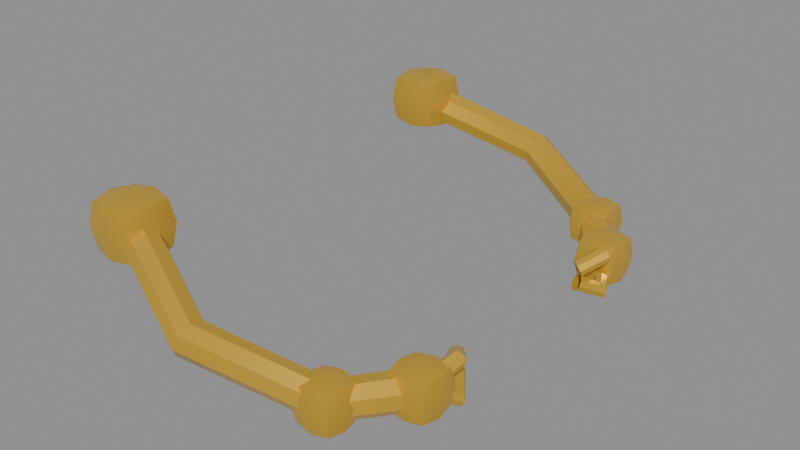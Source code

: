 # Source: harvester-arms.blend  (saved by Blender 5.0.118; exported with 4.5.12 LTS)
import bpy
from mathutils import Matrix  # noqa: F401  (used for matrix-valued properties, if any)

bpy.ops.wm.read_factory_settings(use_empty=True)
scene = bpy.context.scene
scene.name = 'Scene'

# ---- materials (node trees are filled in below, after node groups)
mat_pal_gold = bpy.data.materials.new('pal_gold')

# ---- node groups
ng_smooth_by_angle = bpy.data.node_groups.new('Smooth by Angle', 'GeometryNodeTree')
_s = ng_smooth_by_angle.interface.new_socket(name='Mesh', in_out='OUTPUT', socket_type='NodeSocketGeometry')
_s = ng_smooth_by_angle.interface.new_socket(name='Mesh', in_out='INPUT', socket_type='NodeSocketGeometry')
_s = ng_smooth_by_angle.interface.new_socket(name='Angle', in_out='INPUT', socket_type='NodeSocketFloat')
_s.subtype = 'ANGLE'
_s.default_value = 0.5236
_s.min_value = 0.0
_s.max_value = 3.142
_s.description = 'Maximum face angle for smooth edges'
_s = ng_smooth_by_angle.interface.new_socket(name='Ignore Sharpness', in_out='INPUT', socket_type='NodeSocketBool')
_s.force_non_field = True
ng_smooth_by_angle.is_modifier = True
_N = ng_smooth_by_angle.nodes; _L = ng_smooth_by_angle.links
n0 = _N.new('GeometryNodeSetShadeSmooth'); n0.name = 'Set Shade Smooth'; n0.location = (120, -80)
n0.domain = 'EDGE'
n1 = _N.new('GeometryNodeSetShadeSmooth'); n1.name = 'Set Shade Smooth.001'; n1.location = (300, -80)
n2 = _N.new('NodeGroupOutput'); n2.name = 'Group Output'; n2.location = (480, -80)
n3 = _N.new('GeometryNodeInputMeshEdgeAngle'); n3.name = 'Edge Angle'; n3.location = (-440, -240)
n4 = _N.new('NodeGroupInput'); n4.name = 'Group Input'; n4.location = (-80, -80)
n5 = _N.new('GeometryNodeInputEdgeSmooth'); n5.name = 'Is Edge Smooth'; n5.location = (-260, -120)
n6 = _N.new('GeometryNodeInputShadeSmooth'); n6.name = 'Is Shade Smooth'; n6.location = (-440, -397)
n7 = _N.new('FunctionNodeCompare'); n7.name = 'Compare'; n7.location = (-260, -260)
n7.operation = 'LESS_EQUAL'
n7.inputs[6].default_value = (0.0, 0.0, 0.0, 0.0)
n7.inputs[7].default_value = (0.0, 0.0, 0.0, 0.0)
n8 = _N.new('FunctionNodeBooleanMath'); n8.name = 'Boolean Math.001'; n8.location = (-80, -260)
n9 = _N.new('NodeGroupInput'); n9.name = 'Group Input.001'; n9.location = (-440, -329)
n10 = _N.new('NodeGroupInput'); n10.name = 'Group Input.002'; n10.location = (-259, -189)
n11 = _N.new('FunctionNodeBooleanMath'); n11.name = 'Boolean Math'; n11.location = (-80, -149)
n11.operation = 'OR'
n12 = _N.new('FunctionNodeBooleanMath'); n12.name = 'Boolean Math.002'; n12.location = (-260, -380)
n12.operation = 'OR'
n13 = _N.new('NodeGroupInput'); n13.name = 'Group Input.003'; n13.location = (-440, -460)
_L.new(n3.outputs[0], n7.inputs[0])
_L.new(n1.outputs[0], n2.inputs[0])
_L.new(n9.outputs[1], n7.inputs[1])
_L.new(n7.outputs[0], n8.inputs[0])
_L.new(n4.outputs[0], n0.inputs[0])
_L.new(n0.outputs[0], n1.inputs[0])
_L.new(n8.outputs[0], n0.inputs[2])
_L.new(n10.outputs[2], n11.inputs[1])
_L.new(n5.outputs[0], n11.inputs[0])
_L.new(n11.outputs[0], n0.inputs[1])
_L.new(n13.outputs[2], n12.inputs[1])
_L.new(n6.outputs[0], n12.inputs[0])
_L.new(n12.outputs[0], n8.inputs[1])
n2.is_active_output = True

# ---- material node trees
mat_pal_gold.use_nodes = True; mat_pal_gold.node_tree.nodes.clear()
_N = mat_pal_gold.node_tree.nodes; _L = mat_pal_gold.node_tree.links
n0 = _N.new('ShaderNodeBsdfPrincipled'); n0.name = 'Principled BSDF'; n0.location = (-200, 100)
n0.inputs[0].default_value = (0.807, 0.491, 0.05127, 1.0)
n0.inputs[1].default_value = 0.55
n0.inputs[2].default_value = 0.28
n1 = _N.new('ShaderNodeOutputMaterial'); n1.name = 'Material Output'; n1.location = (200, 100)
_L.new(n0.outputs[0], n1.inputs[0])
n1.is_active_output = True

# ---- meshes
me_harvester_arms = bpy.data.meshes.new('harvester-arms')
me_harvester_arms.from_pydata([(0.05931, 0.2879, -0.144), (0.06744, 0.2728, -0.1374), (0.07122, 0.2561, -0.144), (0.06843, 0.2475, -0.16), (0.06069, 0.2521, -0.176), (0.05256, 0.2672, -0.1826), (0.04878, 0.2839, -0.176), (0.05157, 0.2925, -0.16), (0.2255, 0.3489, -0.2063), (0.2283, 0.3329, -0.1977), (0.2262, 0.3152, -0.2021), (0.2205, 0.3062, -0.2171), (0.2145, 0.3111, -0.2337), (0.2117, 0.3271, -0.2423), (0.2138, 0.3448, -0.2379), (0.2195, 0.3538, -0.2229), (0.3747, 0.2855, -0.259), (0.3674, 0.2733, -0.2474), (0.3558, 0.2591, -0.249), (0.3466, 0.2514, -0.263), (0.3453, 0.2545, -0.281), (0.3526, 0.2667, -0.2926), (0.3642, 0.2809, -0.291), (0.3734, 0.2886, -0.277), (0.4372, 0.2029, -0.2593), (0.4261, 0.1946, -0.2472), (0.4114, 0.1836, -0.2485), (0.4018, 0.1763, -0.2624), (0.4028, 0.1771, -0.2807), (0.4139, 0.1854, -0.2928), (0.4286, 0.1964, -0.2915), (0.4382, 0.2037, -0.2776), (0.02926, 0.2393, -0.1907), (0.02926, 0.2393, -0.1293), (0.02926, 0.3007, -0.1907), (0.02926, 0.3007, -0.1293), (0.09074, 0.2393, -0.1907), (0.09074, 0.2393, -0.1293), (0.09074, 0.3007, -0.1907), (0.09074, 0.3007, -0.1293), (0.02489, 0.27, -0.1951), (0.02489, 0.2349, -0.16), (0.02489, 0.27, -0.1249), (0.02489, 0.3051, -0.16), (0.06, 0.3051, -0.1951), (0.06, 0.3051, -0.1249), (0.09511, 0.3051, -0.16), (0.09511, 0.27, -0.1951), (0.09511, 0.27, -0.1249), (0.09511, 0.2349, -0.16), (0.06, 0.2349, -0.1951), (0.06, 0.2349, -0.1249), (0.06, 0.27, -0.115), (0.06, 0.27, -0.205), (0.06, 0.225, -0.16), (0.105, 0.27, -0.16), (0.06, 0.315, -0.16), (0.015, 0.27, -0.16), (0.3368, 0.2468, -0.2932), (0.3368, 0.2468, -0.2468), (0.3368, 0.2932, -0.2932), (0.3368, 0.2932, -0.2468), (0.3832, 0.2468, -0.2932), (0.3832, 0.2468, -0.2468), (0.3832, 0.2932, -0.2932), (0.3832, 0.2932, -0.2468), (0.3335, 0.27, -0.2965), (0.3335, 0.2435, -0.27), (0.3335, 0.27, -0.2435), (0.3335, 0.2965, -0.27), (0.36, 0.2965, -0.2965), (0.36, 0.2965, -0.2435), (0.3865, 0.2965, -0.27), (0.3865, 0.27, -0.2965), (0.3865, 0.27, -0.2435), (0.3865, 0.2435, -0.27), (0.36, 0.2435, -0.2965), (0.36, 0.2435, -0.2435), (0.36, 0.27, -0.236), (0.36, 0.27, -0.304), (0.36, 0.236, -0.27), (0.394, 0.27, -0.27), (0.36, 0.304, -0.27), (0.326, 0.27, -0.27), (0.3961, 0.1661, -0.2939), (0.3961, 0.1661, -0.2461), (0.3961, 0.2139, -0.2939), (0.3961, 0.2139, -0.2461), (0.4439, 0.1661, -0.2939), (0.4439, 0.1661, -0.2461), (0.4439, 0.2139, -0.2939), (0.4439, 0.2139, -0.2461), (0.3927, 0.19, -0.2973), (0.3927, 0.1627, -0.27), (0.3927, 0.19, -0.2427), (0.3927, 0.2173, -0.27), (0.42, 0.2173, -0.2973), (0.42, 0.2173, -0.2427), (0.4473, 0.2173, -0.27), (0.4473, 0.19, -0.2973), (0.4473, 0.19, -0.2427), (0.4473, 0.1627, -0.27), (0.42, 0.1627, -0.2973), (0.42, 0.1627, -0.2427), (0.42, 0.19, -0.235), (0.42, 0.19, -0.305), (0.42, 0.155, -0.27), (0.455, 0.19, -0.27), (0.42, 0.225, -0.27), (0.385, 0.19, -0.27), (0.4253, 0.1969, -0.2632), (0.4176, 0.1948, -0.2604), (0.4113, 0.1899, -0.2632), (0.4102, 0.1851, -0.27), (0.4147, 0.1831, -0.2768), (0.4224, 0.1852, -0.2796), (0.4287, 0.1901, -0.2768), (0.4298, 0.1949, -0.27), (0.4464, 0.1496, -0.236), (0.4382, 0.1507, -0.2342), (0.4311, 0.1513, -0.2386), (0.4292, 0.1512, -0.2468), (0.4336, 0.1504, -0.254), (0.4418, 0.1493, -0.2558), (0.4489, 0.1487, -0.2514), (0.4508, 0.1488, -0.2432), (0.4236, 0.1177, -0.2526), (0.4166, 0.1217, -0.2501), (0.4117, 0.1277, -0.2533), (0.4116, 0.132, -0.2605), (0.4164, 0.1323, -0.2674), (0.4234, 0.1283, -0.2699), (0.4283, 0.1223, -0.2667), (0.4284, 0.118, -0.2595), (0.4287, 0.1901, -0.2632), (0.4224, 0.1852, -0.2604), (0.4147, 0.1831, -0.2632), (0.4102, 0.1851, -0.27), (0.4113, 0.1899, -0.2768), (0.4176, 0.1948, -0.2796), (0.4253, 0.1969, -0.2768), (0.4298, 0.1949, -0.27), (0.4489, 0.1487, -0.2886), (0.4418, 0.1493, -0.2842), (0.4336, 0.1504, -0.286), (0.4292, 0.1512, -0.2932), (0.4311, 0.1513, -0.3014), (0.4382, 0.1507, -0.3058), (0.4464, 0.1496, -0.304), (0.4508, 0.1488, -0.2968), (0.4283, 0.1223, -0.2733), (0.4234, 0.1283, -0.2701), (0.4164, 0.1323, -0.2726), (0.4116, 0.132, -0.2795), (0.4117, 0.1277, -0.2867), (0.4166, 0.1217, -0.2899), (0.4236, 0.1177, -0.2874), (0.4284, 0.118, -0.2805), (0.07122, -0.2561, -0.144), (0.06744, -0.2728, -0.1374), (0.05931, -0.2879, -0.144), (0.05157, -0.2925, -0.16), (0.04878, -0.2839, -0.176), (0.05256, -0.2672, -0.1826), (0.06069, -0.2521, -0.176), (0.06843, -0.2475, -0.16), (0.2262, -0.3152, -0.2021), (0.2283, -0.3329, -0.1977), (0.2255, -0.3489, -0.2063), (0.2195, -0.3538, -0.2229), (0.2138, -0.3448, -0.2379), (0.2117, -0.3271, -0.2423), (0.2145, -0.3111, -0.2337), (0.2205, -0.3062, -0.2171), (0.3558, -0.2591, -0.249), (0.3674, -0.2733, -0.2474), (0.3747, -0.2855, -0.259), (0.3734, -0.2886, -0.277), (0.3642, -0.2809, -0.291), (0.3526, -0.2667, -0.2926), (0.3453, -0.2545, -0.281), (0.3466, -0.2514, -0.263), (0.4114, -0.1836, -0.2485), (0.4261, -0.1946, -0.2472), (0.4372, -0.2029, -0.2593), (0.4382, -0.2037, -0.2776), (0.4286, -0.1964, -0.2915), (0.4139, -0.1854, -0.2928), (0.4028, -0.1771, -0.2807), (0.4018, -0.1763, -0.2624), (0.02926, -0.3007, -0.1907), (0.02926, -0.3007, -0.1293), (0.02926, -0.2393, -0.1907), (0.02926, -0.2393, -0.1293), (0.09074, -0.3007, -0.1907), (0.09074, -0.3007, -0.1293), (0.09074, -0.2393, -0.1907), (0.09074, -0.2393, -0.1293), (0.02489, -0.27, -0.1951), (0.02489, -0.3051, -0.16), (0.02489, -0.27, -0.1249), (0.02489, -0.2349, -0.16), (0.06, -0.2349, -0.1951), (0.06, -0.2349, -0.1249), (0.09511, -0.2349, -0.16), (0.09511, -0.27, -0.1951), (0.09511, -0.27, -0.1249), (0.09511, -0.3051, -0.16), (0.06, -0.3051, -0.1951), (0.06, -0.3051, -0.1249), (0.06, -0.27, -0.115), (0.06, -0.27, -0.205), (0.06, -0.315, -0.16), (0.105, -0.27, -0.16), (0.06, -0.225, -0.16), (0.015, -0.27, -0.16), (0.3368, -0.2932, -0.2932), (0.3368, -0.2932, -0.2468), (0.3368, -0.2468, -0.2932), (0.3368, -0.2468, -0.2468), (0.3832, -0.2932, -0.2932), (0.3832, -0.2932, -0.2468), (0.3832, -0.2468, -0.2932), (0.3832, -0.2468, -0.2468), (0.3335, -0.27, -0.2965), (0.3335, -0.2965, -0.27), (0.3335, -0.27, -0.2435), (0.3335, -0.2435, -0.27), (0.36, -0.2435, -0.2965), (0.36, -0.2435, -0.2435), (0.3865, -0.2435, -0.27), (0.3865, -0.27, -0.2965), (0.3865, -0.27, -0.2435), (0.3865, -0.2965, -0.27), (0.36, -0.2965, -0.2965), (0.36, -0.2965, -0.2435), (0.36, -0.27, -0.236), (0.36, -0.27, -0.304), (0.36, -0.304, -0.27), (0.394, -0.27, -0.27), (0.36, -0.236, -0.27), (0.326, -0.27, -0.27), (0.3961, -0.2139, -0.2939), (0.3961, -0.2139, -0.2461), (0.3961, -0.1661, -0.2939), (0.3961, -0.1661, -0.2461), (0.4439, -0.2139, -0.2939), (0.4439, -0.2139, -0.2461), (0.4439, -0.1661, -0.2939), (0.4439, -0.1661, -0.2461), (0.3927, -0.19, -0.2973), (0.3927, -0.2173, -0.27), (0.3927, -0.19, -0.2427), (0.3927, -0.1627, -0.27), (0.42, -0.1627, -0.2973), (0.42, -0.1627, -0.2427), (0.4473, -0.1627, -0.27), (0.4473, -0.19, -0.2973), (0.4473, -0.19, -0.2427), (0.4473, -0.2173, -0.27), (0.42, -0.2173, -0.2973), (0.42, -0.2173, -0.2427), (0.42, -0.19, -0.235), (0.42, -0.19, -0.305), (0.42, -0.225, -0.27), (0.455, -0.19, -0.27), (0.42, -0.155, -0.27), (0.385, -0.19, -0.27), (0.4113, -0.1899, -0.2632), (0.4176, -0.1948, -0.2604), (0.4253, -0.1969, -0.2632), (0.4298, -0.1949, -0.27), (0.4287, -0.1901, -0.2768), (0.4224, -0.1852, -0.2796), (0.4147, -0.1831, -0.2768), (0.4102, -0.1851, -0.27), (0.4311, -0.1513, -0.2386), (0.4382, -0.1507, -0.2342), (0.4464, -0.1496, -0.236), (0.4508, -0.1488, -0.2432), (0.4489, -0.1487, -0.2514), (0.4418, -0.1493, -0.2558), (0.4336, -0.1504, -0.254), (0.4292, -0.1512, -0.2468), (0.4117, -0.1277, -0.2533), (0.4166, -0.1217, -0.2501), (0.4236, -0.1177, -0.2526), (0.4284, -0.118, -0.2595), (0.4283, -0.1223, -0.2667), (0.4234, -0.1283, -0.2699), (0.4164, -0.1323, -0.2674), (0.4116, -0.132, -0.2605), (0.4147, -0.1831, -0.2632), (0.4224, -0.1852, -0.2604), (0.4287, -0.1901, -0.2632), (0.4298, -0.1949, -0.27), (0.4253, -0.1969, -0.2768), (0.4176, -0.1948, -0.2796), (0.4113, -0.1899, -0.2768), (0.4102, -0.1851, -0.27), (0.4336, -0.1504, -0.286), (0.4418, -0.1493, -0.2842), (0.4489, -0.1487, -0.2886), (0.4508, -0.1488, -0.2968), (0.4464, -0.1496, -0.304), (0.4382, -0.1507, -0.3058), (0.4311, -0.1513, -0.3014), (0.4292, -0.1512, -0.2932), (0.4164, -0.1323, -0.2726), (0.4234, -0.1283, -0.2701), (0.4283, -0.1223, -0.2733), (0.4284, -0.118, -0.2805), (0.4236, -0.1177, -0.2874), (0.4166, -0.1217, -0.2899), (0.4117, -0.1277, -0.2867), (0.4116, -0.132, -0.2795)], [], [(0, 8, 15, 7), (1, 9, 8, 0), (2, 10, 9, 1), (3, 11, 10, 2), (4, 12, 11, 3), (5, 13, 12, 4), (6, 14, 13, 5), (7, 15, 14, 6), (8, 16, 23, 15), (9, 17, 16, 8), (10, 18, 17, 9), (11, 19, 18, 10), (12, 20, 19, 11), (13, 21, 20, 12), (14, 22, 21, 13), (15, 23, 22, 14), (16, 24, 31, 23), (17, 25, 24, 16), (18, 26, 25, 17), (19, 27, 26, 18), (20, 28, 27, 19), (21, 29, 28, 20), (22, 30, 29, 21), (23, 31, 30, 22), (57, 42, 35, 43), (56, 45, 39, 46), (55, 48, 37, 49), (54, 51, 33, 41), (53, 47, 36, 50), (52, 42, 33, 51), (48, 52, 51, 37), (39, 45, 52, 48), (45, 35, 42, 52), (40, 53, 50, 32), (34, 44, 53, 40), (44, 38, 47, 53), (50, 54, 41, 32), (36, 49, 54, 50), (49, 37, 51, 54), (47, 55, 49, 36), (38, 46, 55, 47), (46, 39, 48, 55), (44, 56, 46, 38), (34, 43, 56, 44), (43, 35, 45, 56), (40, 57, 43, 34), (32, 41, 57, 40), (41, 33, 42, 57), (83, 68, 61, 69), (82, 71, 65, 72), (81, 74, 63, 75), (80, 77, 59, 67), (79, 73, 62, 76), (78, 68, 59, 77), (74, 78, 77, 63), (65, 71, 78, 74), (71, 61, 68, 78), (66, 79, 76, 58), (60, 70, 79, 66), (70, 64, 73, 79), (76, 80, 67, 58), (62, 75, 80, 76), (75, 63, 77, 80), (73, 81, 75, 62), (64, 72, 81, 73), (72, 65, 74, 81), (70, 82, 72, 64), (60, 69, 82, 70), (69, 61, 71, 82), (66, 83, 69, 60), (58, 67, 83, 66), (67, 59, 68, 83), (109, 94, 87, 95), (108, 97, 91, 98), (107, 100, 89, 101), (106, 103, 85, 93), (105, 99, 88, 102), (104, 94, 85, 103), (100, 104, 103, 89), (91, 97, 104, 100), (97, 87, 94, 104), (92, 105, 102, 84), (86, 96, 105, 92), (96, 90, 99, 105), (102, 106, 93, 84), (88, 101, 106, 102), (101, 89, 103, 106), (99, 107, 101, 88), (90, 98, 107, 99), (98, 91, 100, 107), (96, 108, 98, 90), (86, 95, 108, 96), (95, 87, 97, 108), (92, 109, 95, 86), (84, 93, 109, 92), (93, 85, 94, 109), (110, 118, 125, 117), (111, 119, 118, 110), (112, 120, 119, 111), (113, 121, 120, 112), (114, 122, 121, 113), (115, 123, 122, 114), (116, 124, 123, 115), (117, 125, 124, 116), (118, 126, 133, 125), (119, 127, 126, 118), (120, 128, 127, 119), (121, 129, 128, 120), (122, 130, 129, 121), (123, 131, 130, 122), (124, 132, 131, 123), (125, 133, 132, 124), (134, 142, 149, 141), (135, 143, 142, 134), (136, 144, 143, 135), (137, 145, 144, 136), (138, 146, 145, 137), (139, 147, 146, 138), (140, 148, 147, 139), (141, 149, 148, 140), (142, 150, 157, 149), (143, 151, 150, 142), (144, 152, 151, 143), (145, 153, 152, 144), (146, 154, 153, 145), (147, 155, 154, 146), (148, 156, 155, 147), (149, 157, 156, 148), (158, 166, 173, 165), (159, 167, 166, 158), (160, 168, 167, 159), (161, 169, 168, 160), (162, 170, 169, 161), (163, 171, 170, 162), (164, 172, 171, 163), (165, 173, 172, 164), (166, 174, 181, 173), (167, 175, 174, 166), (168, 176, 175, 167), (169, 177, 176, 168), (170, 178, 177, 169), (171, 179, 178, 170), (172, 180, 179, 171), (173, 181, 180, 172), (174, 182, 189, 181), (175, 183, 182, 174), (176, 184, 183, 175), (177, 185, 184, 176), (178, 186, 185, 177), (179, 187, 186, 178), (180, 188, 187, 179), (181, 189, 188, 180), (215, 200, 193, 201), (214, 203, 197, 204), (213, 206, 195, 207), (212, 209, 191, 199), (211, 205, 194, 208), (210, 200, 191, 209), (206, 210, 209, 195), (197, 203, 210, 206), (203, 193, 200, 210), (198, 211, 208, 190), (192, 202, 211, 198), (202, 196, 205, 211), (208, 212, 199, 190), (194, 207, 212, 208), (207, 195, 209, 212), (205, 213, 207, 194), (196, 204, 213, 205), (204, 197, 206, 213), (202, 214, 204, 196), (192, 201, 214, 202), (201, 193, 203, 214), (198, 215, 201, 192), (190, 199, 215, 198), (199, 191, 200, 215), (241, 226, 219, 227), (240, 229, 223, 230), (239, 232, 221, 233), (238, 235, 217, 225), (237, 231, 220, 234), (236, 226, 217, 235), (232, 236, 235, 221), (223, 229, 236, 232), (229, 219, 226, 236), (224, 237, 234, 216), (218, 228, 237, 224), (228, 222, 231, 237), (234, 238, 225, 216), (220, 233, 238, 234), (233, 221, 235, 238), (231, 239, 233, 220), (222, 230, 239, 231), (230, 223, 232, 239), (228, 240, 230, 222), (218, 227, 240, 228), (227, 219, 229, 240), (224, 241, 227, 218), (216, 225, 241, 224), (225, 217, 226, 241), (267, 252, 245, 253), (266, 255, 249, 256), (265, 258, 247, 259), (264, 261, 243, 251), (263, 257, 246, 260), (262, 252, 243, 261), (258, 262, 261, 247), (249, 255, 262, 258), (255, 245, 252, 262), (250, 263, 260, 242), (244, 254, 263, 250), (254, 248, 257, 263), (260, 264, 251, 242), (246, 259, 264, 260), (259, 247, 261, 264), (257, 265, 259, 246), (248, 256, 265, 257), (256, 249, 258, 265), (254, 266, 256, 248), (244, 253, 266, 254), (253, 245, 255, 266), (250, 267, 253, 244), (242, 251, 267, 250), (251, 243, 252, 267), (268, 276, 283, 275), (269, 277, 276, 268), (270, 278, 277, 269), (271, 279, 278, 270), (272, 280, 279, 271), (273, 281, 280, 272), (274, 282, 281, 273), (275, 283, 282, 274), (276, 284, 291, 283), (277, 285, 284, 276), (278, 286, 285, 277), (279, 287, 286, 278), (280, 288, 287, 279), (281, 289, 288, 280), (282, 290, 289, 281), (283, 291, 290, 282), (292, 300, 307, 299), (293, 301, 300, 292), (294, 302, 301, 293), (295, 303, 302, 294), (296, 304, 303, 295), (297, 305, 304, 296), (298, 306, 305, 297), (299, 307, 306, 298), (300, 308, 315, 307), (301, 309, 308, 300), (302, 310, 309, 301), (303, 311, 310, 302), (304, 312, 311, 303), (305, 313, 312, 304), (306, 314, 313, 305), (307, 315, 314, 306)])
me_harvester_arms.polygons.foreach_set('use_smooth', [True] * 256)
_uv = me_harvester_arms.uv_layers.new(name='UVMap')
_uv.uv.foreach_set('vector', [0.0, 1.0, 0.3333, 1.0, 0.3333, 0.875, 0.0, 0.875, 0.0, 0.125, 0.3333, 0.125, 0.3333, 0.0, 0.0, 0.0, 0.0, 0.25, 0.3333, 0.25, 0.3333, 0.125, 0.0, 0.125, 0.0, 0.375, 0.3333, 0.375, 0.3333, 0.25, 0.0, 0.25, 0.0, 0.5, 0.3333, 0.5, 0.3333, 0.375, 0.0, 0.375, 0.0, 0.625, 0.3333, 0.625, 0.3333, 0.5, 0.0, 0.5, 0.0, 0.75, 0.3333, 0.75, 0.3333, 0.625, 0.0, 0.625, 0.0, 0.875, 0.3333, 0.875, 0.3333, 0.75, 0.0, 0.75, 0.3333, 1.0, 0.6667, 1.0, 0.6667, 0.875, 0.3333, 0.875, 0.3333, 0.125, 0.6667, 0.125, 0.6667, 0.0, 0.3333, 0.0, 0.3333, 0.25, 0.6667, 0.25, 0.6667, 0.125, 0.3333, 0.125, 0.3333, 0.375, 0.6667, 0.375, 0.6667, 0.25, 0.3333, 0.25, 0.3333, 0.5, 0.6667, 0.5, 0.6667, 0.375, 0.3333, 0.375, 0.3333, 0.625, 0.6667, 0.625, 0.6667, 0.5, 0.3333, 0.5, 0.3333, 0.75, 0.6667, 0.75, 0.6667, 0.625, 0.3333, 0.625, 0.3333, 0.875, 0.6667, 0.875, 0.6667, 0.75, 0.3333, 0.75, 0.6667, 1.0, 1.0, 1.0, 1.0, 0.875, 0.6667, 0.875, 0.6667, 0.125, 1.0, 0.125, 1.0, 0.0, 0.6667, 0.0, 0.6667, 0.25, 1.0, 0.25, 1.0, 0.125, 0.6667, 0.125, 0.6667, 0.375, 1.0, 0.375, 1.0, 0.25, 0.6667, 0.25, 0.6667, 0.5, 1.0, 0.5, 1.0, 0.375, 0.6667, 0.375, 0.6667, 0.625, 1.0, 0.625, 1.0, 0.5, 0.6667, 0.5, 0.6667, 0.75, 1.0, 0.75, 1.0, 0.625, 0.6667, 0.625, 0.6667, 0.875, 1.0, 0.875, 1.0, 0.75, 0.6667, 0.75, 0.0, 0.0, 0.0, 0.0, 0.0, 0.0, 0.0, 0.0, 0.0, 0.0, 0.0, 0.0, 0.0, 0.0, 0.0, 0.0, 0.0, 0.0, 0.0, 0.0, 0.0, 0.0, 0.0, 0.0, 0.0, 0.0, 0.0, 0.0, 0.0, 0.0, 0.0, 0.0, 0.0, 0.0, 0.0, 0.0, 0.0, 0.0, 0.0, 0.0, 0.0, 0.0, 0.0, 0.0, 0.0, 0.0, 0.0, 0.0, 0.0, 0.0, 0.0, 0.0, 0.0, 0.0, 0.0, 0.0, 0.0, 0.0, 0.0, 0.0, 0.0, 0.0, 0.0, 0.0, 0.0, 0.0, 0.0, 0.0, 0.0, 0.0, 0.0, 0.0, 0.0, 0.0, 0.0, 0.0, 0.0, 0.0, 0.0, 0.0, 0.0, 0.0, 0.0, 0.0, 0.0, 0.0, 0.0, 0.0, 0.0, 0.0, 0.0, 0.0, 0.0, 0.0, 0.0, 0.0, 0.0, 0.0, 0.0, 0.0, 0.0, 0.0, 0.0, 0.0, 0.0, 0.0, 0.0, 0.0, 0.0, 0.0, 0.0, 0.0, 0.0, 0.0, 0.0, 0.0, 0.0, 0.0, 0.0, 0.0, 0.0, 0.0, 0.0, 0.0, 0.0, 0.0, 0.0, 0.0, 0.0, 0.0, 0.0, 0.0, 0.0, 0.0, 0.0, 0.0, 0.0, 0.0, 0.0, 0.0, 0.0, 0.0, 0.0, 0.0, 0.0, 0.0, 0.0, 0.0, 0.0, 0.0, 0.0, 0.0, 0.0, 0.0, 0.0, 0.0, 0.0, 0.0, 0.0, 0.0, 0.0, 0.0, 0.0, 0.0, 0.0, 0.0, 0.0, 0.0, 0.0, 0.0, 0.0, 0.0, 0.0, 0.0, 0.0, 0.0, 0.0, 0.0, 0.0, 0.0, 0.0, 0.0, 0.0, 0.0, 0.0, 0.0, 0.0, 0.0, 0.0, 0.0, 0.0, 0.0, 0.0, 0.0, 0.0, 0.0, 0.0, 0.0, 0.0, 0.0, 0.0, 0.0, 0.0, 0.0, 0.0, 0.0, 0.0, 0.0, 0.0, 0.0, 0.0, 0.0, 0.0, 0.0, 0.0, 0.0, 0.0, 0.0, 0.0, 0.0, 0.0, 0.0, 0.0, 0.0, 0.0, 0.0, 0.0, 0.0, 0.0, 0.0, 0.0, 0.0, 0.0, 0.0, 0.0, 0.0, 0.0, 0.0, 0.0, 0.0, 0.0, 0.0, 0.0, 0.0, 0.0, 0.0, 0.0, 0.0, 0.0, 0.0, 0.0, 0.0, 0.0, 0.0, 0.0, 0.0, 0.0, 0.0, 0.0, 0.0, 0.0, 0.0, 0.0, 0.0, 0.0, 0.0, 0.0, 0.0, 0.0, 0.0, 0.0, 0.0, 0.0, 0.0, 0.0, 0.0, 0.0, 0.0, 0.0, 0.0, 0.0, 0.0, 0.0, 0.0, 0.0, 0.0, 0.0, 0.0, 0.0, 0.0, 0.0, 0.0, 0.0, 0.0, 0.0, 0.0, 0.0, 0.0, 0.0, 0.0, 0.0, 0.0, 0.0, 0.0, 0.0, 0.0, 0.0, 0.0, 0.0, 0.0, 0.0, 0.0, 0.0, 0.0, 0.0, 0.0, 0.0, 0.0, 0.0, 0.0, 0.0, 0.0, 0.0, 0.0, 0.0, 0.0, 0.0, 0.0, 0.0, 0.0, 0.0, 0.0, 0.0, 0.0, 0.0, 0.0, 0.0, 0.0, 0.0, 0.0, 0.0, 0.0, 0.0, 0.0, 0.0, 0.0, 0.0, 0.0, 0.0, 0.0, 0.0, 0.0, 0.0, 0.0, 0.0, 0.0, 0.0, 0.0, 0.0, 0.0, 0.0, 0.0, 0.0, 0.0, 0.0, 0.0, 0.0, 0.0, 0.0, 0.0, 0.0, 0.0, 0.0, 0.0, 0.0, 0.0, 0.0, 0.0, 0.0, 0.0, 0.0, 0.0, 0.0, 0.0, 0.0, 0.0, 0.0, 0.0, 0.0, 0.0, 0.0, 0.0, 0.0, 0.0, 0.0, 0.0, 0.0, 0.0, 0.0, 0.0, 0.0, 0.0, 0.0, 0.0, 0.0, 0.0, 0.0, 0.0, 0.0, 0.0, 0.0, 0.0, 0.0, 0.0, 0.0, 0.0, 0.0, 0.0, 0.0, 0.0, 0.0, 0.0, 0.0, 0.0, 0.0, 0.0, 0.0, 0.0, 0.0, 0.0, 0.0, 0.0, 0.0, 0.0, 0.0, 0.0, 0.0, 0.0, 0.0, 0.0, 0.0, 0.0, 0.0, 0.0, 0.0, 0.0, 0.0, 0.0, 0.0, 0.0, 0.0, 0.0, 0.0, 0.0, 0.0, 0.0, 0.0, 0.0, 0.0, 0.0, 0.0, 0.0, 0.0, 0.0, 0.0, 0.0, 0.0, 0.0, 0.0, 0.0, 0.0, 0.0, 0.0, 0.0, 0.0, 0.0, 0.0, 0.0, 0.0, 0.0, 0.0, 0.0, 0.0, 0.0, 0.0, 0.0, 0.0, 0.0, 0.0, 0.0, 0.0, 0.0, 0.0, 0.0, 0.0, 0.0, 0.0, 0.0, 0.0, 0.0, 0.0, 0.0, 0.0, 0.0, 0.0, 0.0, 0.0, 0.0, 0.0, 0.0, 0.0, 0.0, 0.0, 0.0, 0.0, 0.0, 0.0, 0.0, 0.0, 0.0, 0.0, 0.0, 0.0, 0.0, 0.0, 0.0, 0.0, 0.0, 0.0, 0.0, 0.0, 0.0, 0.0, 0.0, 0.0, 0.0, 0.0, 0.0, 0.0, 0.0, 0.0, 0.0, 0.0, 0.0, 0.0, 0.0, 0.0, 0.0, 0.0, 0.0, 0.0, 0.0, 0.0, 0.0, 0.0, 0.0, 0.0, 0.0, 0.0, 0.0, 0.0, 0.0, 0.0, 0.0, 0.0, 0.0, 0.0, 0.0, 0.0, 0.0, 0.0, 0.0, 0.0, 0.0, 0.0, 0.0, 0.0, 1.0, 0.5, 1.0, 0.5, 0.875, 0.0, 0.875, 0.0, 0.125, 0.5, 0.125, 0.5, 0.0, 0.0, 0.0, 0.0, 0.25, 0.5, 0.25, 0.5, 0.125, 0.0, 0.125, 0.0, 0.375, 0.5, 0.375, 0.5, 0.25, 0.0, 0.25, 0.0, 0.5, 0.5, 0.5, 0.5, 0.375, 0.0, 0.375, 0.0, 0.625, 0.5, 0.625, 0.5, 0.5, 0.0, 0.5, 0.0, 0.75, 0.5, 0.75, 0.5, 0.625, 0.0, 0.625, 0.0, 0.875, 0.5, 0.875, 0.5, 0.75, 0.0, 0.75, 0.5, 1.0, 1.0, 1.0, 1.0, 0.875, 0.5, 0.875, 0.5, 0.125, 1.0, 0.125, 1.0, 0.0, 0.5, 0.0, 0.5, 0.25, 1.0, 0.25, 1.0, 0.125, 0.5, 0.125, 0.5, 0.375, 1.0, 0.375, 1.0, 0.25, 0.5, 0.25, 0.5, 0.5, 1.0, 0.5, 1.0, 0.375, 0.5, 0.375, 0.5, 0.625, 1.0, 0.625, 1.0, 0.5, 0.5, 0.5, 0.5, 0.75, 1.0, 0.75, 1.0, 0.625, 0.5, 0.625, 0.5, 0.875, 1.0, 0.875, 1.0, 0.75, 0.5, 0.75, 0.0, 1.0, 0.5, 1.0, 0.5, 0.875, 0.0, 0.875, 0.0, 0.125, 0.5, 0.125, 0.5, 0.0, 0.0, 0.0, 0.0, 0.25, 0.5, 0.25, 0.5, 0.125, 0.0, 0.125, 0.0, 0.375, 0.5, 0.375, 0.5, 0.25, 0.0, 0.25, 0.0, 0.5, 0.5, 0.5, 0.5, 0.375, 0.0, 0.375, 0.0, 0.625, 0.5, 0.625, 0.5, 0.5, 0.0, 0.5, 0.0, 0.75, 0.5, 0.75, 0.5, 0.625, 0.0, 0.625, 0.0, 0.875, 0.5, 0.875, 0.5, 0.75, 0.0, 0.75, 0.5, 1.0, 1.0, 1.0, 1.0, 0.875, 0.5, 0.875, 0.5, 0.125, 1.0, 0.125, 1.0, 0.0, 0.5, 0.0, 0.5, 0.25, 1.0, 0.25, 1.0, 0.125, 0.5, 0.125, 0.5, 0.375, 1.0, 0.375, 1.0, 0.25, 0.5, 0.25, 0.5, 0.5, 1.0, 0.5, 1.0, 0.375, 0.5, 0.375, 0.5, 0.625, 1.0, 0.625, 1.0, 0.5, 0.5, 0.5, 0.5, 0.75, 1.0, 0.75, 1.0, 0.625, 0.5, 0.625, 0.5, 0.875, 1.0, 0.875, 1.0, 0.75, 0.5, 0.75, 0.0, 1.0, 0.3333, 1.0, 0.3333, 0.875, 0.0, 0.875, 0.0, 0.125, 0.3333, 0.125, 0.3333, 0.0, 0.0, 0.0, 0.0, 0.25, 0.3333, 0.25, 0.3333, 0.125, 0.0, 0.125, 0.0, 0.375, 0.3333, 0.375, 0.3333, 0.25, 0.0, 0.25, 0.0, 0.5, 0.3333, 0.5, 0.3333, 0.375, 0.0, 0.375, 0.0, 0.625, 0.3333, 0.625, 0.3333, 0.5, 0.0, 0.5, 0.0, 0.75, 0.3333, 0.75, 0.3333, 0.625, 0.0, 0.625, 0.0, 0.875, 0.3333, 0.875, 0.3333, 0.75, 0.0, 0.75, 0.3333, 1.0, 0.6667, 1.0, 0.6667, 0.875, 0.3333, 0.875, 0.3333, 0.125, 0.6667, 0.125, 0.6667, 0.0, 0.3333, 0.0, 0.3333, 0.25, 0.6667, 0.25, 0.6667, 0.125, 0.3333, 0.125, 0.3333, 0.375, 0.6667, 0.375, 0.6667, 0.25, 0.3333, 0.25, 0.3333, 0.5, 0.6667, 0.5, 0.6667, 0.375, 0.3333, 0.375, 0.3333, 0.625, 0.6667, 0.625, 0.6667, 0.5, 0.3333, 0.5, 0.3333, 0.75, 0.6667, 0.75, 0.6667, 0.625, 0.3333, 0.625, 0.3333, 0.875, 0.6667, 0.875, 0.6667, 0.75, 0.3333, 0.75, 0.6667, 1.0, 1.0, 1.0, 1.0, 0.875, 0.6667, 0.875, 0.6667, 0.125, 1.0, 0.125, 1.0, 0.0, 0.6667, 0.0, 0.6667, 0.25, 1.0, 0.25, 1.0, 0.125, 0.6667, 0.125, 0.6667, 0.375, 1.0, 0.375, 1.0, 0.25, 0.6667, 0.25, 0.6667, 0.5, 1.0, 0.5, 1.0, 0.375, 0.6667, 0.375, 0.6667, 0.625, 1.0, 0.625, 1.0, 0.5, 0.6667, 0.5, 0.6667, 0.75, 1.0, 0.75, 1.0, 0.625, 0.6667, 0.625, 0.6667, 0.875, 1.0, 0.875, 1.0, 0.75, 0.6667, 0.75, 0.0, 0.0, 0.0, 0.0, 0.0, 0.0, 0.0, 0.0, 0.0, 0.0, 0.0, 0.0, 0.0, 0.0, 0.0, 0.0, 0.0, 0.0, 0.0, 0.0, 0.0, 0.0, 0.0, 0.0, 0.0, 0.0, 0.0, 0.0, 0.0, 0.0, 0.0, 0.0, 0.0, 0.0, 0.0, 0.0, 0.0, 0.0, 0.0, 0.0, 0.0, 0.0, 0.0, 0.0, 0.0, 0.0, 0.0, 0.0, 0.0, 0.0, 0.0, 0.0, 0.0, 0.0, 0.0, 0.0, 0.0, 0.0, 0.0, 0.0, 0.0, 0.0, 0.0, 0.0, 0.0, 0.0, 0.0, 0.0, 0.0, 0.0, 0.0, 0.0, 0.0, 0.0, 0.0, 0.0, 0.0, 0.0, 0.0, 0.0, 0.0, 0.0, 0.0, 0.0, 0.0, 0.0, 0.0, 0.0, 0.0, 0.0, 0.0, 0.0, 0.0, 0.0, 0.0, 0.0, 0.0, 0.0, 0.0, 0.0, 0.0, 0.0, 0.0, 0.0, 0.0, 0.0, 0.0, 0.0, 0.0, 0.0, 0.0, 0.0, 0.0, 0.0, 0.0, 0.0, 0.0, 0.0, 0.0, 0.0, 0.0, 0.0, 0.0, 0.0, 0.0, 0.0, 0.0, 0.0, 0.0, 0.0, 0.0, 0.0, 0.0, 0.0, 0.0, 0.0, 0.0, 0.0, 0.0, 0.0, 0.0, 0.0, 0.0, 0.0, 0.0, 0.0, 0.0, 0.0, 0.0, 0.0, 0.0, 0.0, 0.0, 0.0, 0.0, 0.0, 0.0, 0.0, 0.0, 0.0, 0.0, 0.0, 0.0, 0.0, 0.0, 0.0, 0.0, 0.0, 0.0, 0.0, 0.0, 0.0, 0.0, 0.0, 0.0, 0.0, 0.0, 0.0, 0.0, 0.0, 0.0, 0.0, 0.0, 0.0, 0.0, 0.0, 0.0, 0.0, 0.0, 0.0, 0.0, 0.0, 0.0, 0.0, 0.0, 0.0, 0.0, 0.0, 0.0, 0.0, 0.0, 0.0, 0.0, 0.0, 0.0, 0.0, 0.0, 0.0, 0.0, 0.0, 0.0, 0.0, 0.0, 0.0, 0.0, 0.0, 0.0, 0.0, 0.0, 0.0, 0.0, 0.0, 0.0, 0.0, 0.0, 0.0, 0.0, 0.0, 0.0, 0.0, 0.0, 0.0, 0.0, 0.0, 0.0, 0.0, 0.0, 0.0, 0.0, 0.0, 0.0, 0.0, 0.0, 0.0, 0.0, 0.0, 0.0, 0.0, 0.0, 0.0, 0.0, 0.0, 0.0, 0.0, 0.0, 0.0, 0.0, 0.0, 0.0, 0.0, 0.0, 0.0, 0.0, 0.0, 0.0, 0.0, 0.0, 0.0, 0.0, 0.0, 0.0, 0.0, 0.0, 0.0, 0.0, 0.0, 0.0, 0.0, 0.0, 0.0, 0.0, 0.0, 0.0, 0.0, 0.0, 0.0, 0.0, 0.0, 0.0, 0.0, 0.0, 0.0, 0.0, 0.0, 0.0, 0.0, 0.0, 0.0, 0.0, 0.0, 0.0, 0.0, 0.0, 0.0, 0.0, 0.0, 0.0, 0.0, 0.0, 0.0, 0.0, 0.0, 0.0, 0.0, 0.0, 0.0, 0.0, 0.0, 0.0, 0.0, 0.0, 0.0, 0.0, 0.0, 0.0, 0.0, 0.0, 0.0, 0.0, 0.0, 0.0, 0.0, 0.0, 0.0, 0.0, 0.0, 0.0, 0.0, 0.0, 0.0, 0.0, 0.0, 0.0, 0.0, 0.0, 0.0, 0.0, 0.0, 0.0, 0.0, 0.0, 0.0, 0.0, 0.0, 0.0, 0.0, 0.0, 0.0, 0.0, 0.0, 0.0, 0.0, 0.0, 0.0, 0.0, 0.0, 0.0, 0.0, 0.0, 0.0, 0.0, 0.0, 0.0, 0.0, 0.0, 0.0, 0.0, 0.0, 0.0, 0.0, 0.0, 0.0, 0.0, 0.0, 0.0, 0.0, 0.0, 0.0, 0.0, 0.0, 0.0, 0.0, 0.0, 0.0, 0.0, 0.0, 0.0, 0.0, 0.0, 0.0, 0.0, 0.0, 0.0, 0.0, 0.0, 0.0, 0.0, 0.0, 0.0, 0.0, 0.0, 0.0, 0.0, 0.0, 0.0, 0.0, 0.0, 0.0, 0.0, 0.0, 0.0, 0.0, 0.0, 0.0, 0.0, 0.0, 0.0, 0.0, 0.0, 0.0, 0.0, 0.0, 0.0, 0.0, 0.0, 0.0, 0.0, 0.0, 0.0, 0.0, 0.0, 0.0, 0.0, 0.0, 0.0, 0.0, 0.0, 0.0, 0.0, 0.0, 0.0, 0.0, 0.0, 0.0, 0.0, 0.0, 0.0, 0.0, 0.0, 0.0, 0.0, 0.0, 0.0, 0.0, 0.0, 0.0, 0.0, 0.0, 0.0, 0.0, 0.0, 0.0, 0.0, 0.0, 0.0, 0.0, 0.0, 0.0, 0.0, 0.0, 0.0, 0.0, 0.0, 0.0, 0.0, 0.0, 0.0, 0.0, 0.0, 0.0, 0.0, 0.0, 0.0, 0.0, 0.0, 0.0, 0.0, 0.0, 0.0, 0.0, 0.0, 0.0, 0.0, 0.0, 0.0, 0.0, 0.0, 0.0, 0.0, 0.0, 0.0, 0.0, 0.0, 0.0, 0.0, 0.0, 0.0, 0.0, 0.0, 0.0, 0.0, 0.0, 0.0, 0.0, 0.0, 0.0, 0.0, 0.0, 0.0, 0.0, 0.0, 0.0, 0.0, 0.0, 0.0, 0.0, 0.0, 0.0, 0.0, 0.0, 0.0, 0.0, 0.0, 0.0, 0.0, 0.0, 0.0, 0.0, 0.0, 0.0, 0.0, 0.0, 0.0, 0.0, 0.0, 0.0, 0.0, 0.0, 0.0, 0.0, 0.0, 0.0, 0.0, 0.0, 0.0, 0.0, 0.0, 0.0, 0.0, 0.0, 0.0, 0.0, 0.0, 0.0, 0.0, 0.0, 0.0, 1.0, 0.5, 1.0, 0.5, 0.875, 0.0, 0.875, 0.0, 0.125, 0.5, 0.125, 0.5, 0.0, 0.0, 0.0, 0.0, 0.25, 0.5, 0.25, 0.5, 0.125, 0.0, 0.125, 0.0, 0.375, 0.5, 0.375, 0.5, 0.25, 0.0, 0.25, 0.0, 0.5, 0.5, 0.5, 0.5, 0.375, 0.0, 0.375, 0.0, 0.625, 0.5, 0.625, 0.5, 0.5, 0.0, 0.5, 0.0, 0.75, 0.5, 0.75, 0.5, 0.625, 0.0, 0.625, 0.0, 0.875, 0.5, 0.875, 0.5, 0.75, 0.0, 0.75, 0.5, 1.0, 1.0, 1.0, 1.0, 0.875, 0.5, 0.875, 0.5, 0.125, 1.0, 0.125, 1.0, 0.0, 0.5, 0.0, 0.5, 0.25, 1.0, 0.25, 1.0, 0.125, 0.5, 0.125, 0.5, 0.375, 1.0, 0.375, 1.0, 0.25, 0.5, 0.25, 0.5, 0.5, 1.0, 0.5, 1.0, 0.375, 0.5, 0.375, 0.5, 0.625, 1.0, 0.625, 1.0, 0.5, 0.5, 0.5, 0.5, 0.75, 1.0, 0.75, 1.0, 0.625, 0.5, 0.625, 0.5, 0.875, 1.0, 0.875, 1.0, 0.75, 0.5, 0.75, 0.0, 1.0, 0.5, 1.0, 0.5, 0.875, 0.0, 0.875, 0.0, 0.125, 0.5, 0.125, 0.5, 0.0, 0.0, 0.0, 0.0, 0.25, 0.5, 0.25, 0.5, 0.125, 0.0, 0.125, 0.0, 0.375, 0.5, 0.375, 0.5, 0.25, 0.0, 0.25, 0.0, 0.5, 0.5, 0.5, 0.5, 0.375, 0.0, 0.375, 0.0, 0.625, 0.5, 0.625, 0.5, 0.5, 0.0, 0.5, 0.0, 0.75, 0.5, 0.75, 0.5, 0.625, 0.0, 0.625, 0.0, 0.875, 0.5, 0.875, 0.5, 0.75, 0.0, 0.75, 0.5, 1.0, 1.0, 1.0, 1.0, 0.875, 0.5, 0.875, 0.5, 0.125, 1.0, 0.125, 1.0, 0.0, 0.5, 0.0, 0.5, 0.25, 1.0, 0.25, 1.0, 0.125, 0.5, 0.125, 0.5, 0.375, 1.0, 0.375, 1.0, 0.25, 0.5, 0.25, 0.5, 0.5, 1.0, 0.5, 1.0, 0.375, 0.5, 0.375, 0.5, 0.625, 1.0, 0.625, 1.0, 0.5, 0.5, 0.5, 0.5, 0.75, 1.0, 0.75, 1.0, 0.625, 0.5, 0.625, 0.5, 0.875, 1.0, 0.875, 1.0, 0.75, 0.5, 0.75])
me_harvester_arms.materials.append(mat_pal_gold)
me_harvester_arms.update()

# ---- objects
ob_harvester_arms = bpy.data.objects.new('harvester-arms', me_harvester_arms)

# ---- transforms, parenting, visibility, modifiers, constraints
ob_harvester_arms.location = (0.0, 0.0, 0.0)
_m = ob_harvester_arms.modifiers.new('Smooth by Angle', 'NODES')
_m.node_group = ng_smooth_by_angle
_gi = [s.identifier for s in ng_smooth_by_angle.interface.items_tree if s.item_type == 'SOCKET' and s.in_out == 'INPUT']
_m[_gi[1]] = 0.6981  # 'Angle'
_m.use_pin_to_last = True
_m.show_group_selector = False

# ---- collection membership
scene.collection.objects.link(ob_harvester_arms)

# ---- scene / render settings (as saved in the file)
scene.frame_start = 1; scene.frame_end = 250; scene.frame_set(1)
scene.render.engine = 'BLENDER_EEVEE_NEXT'
scene.render.bake_bias = 0.0
scene.render.bake_samples = 0
scene.cycles.sampling_pattern = 'TABULATED_SOBOL'
scene.eevee.use_volume_custom_range = False
bpy.context.view_layer.update()

# ---- added for rendering (the .blend has no active camera and no usable light): camera, sun + grey world if the file has none
cam_auto = bpy.data.cameras.new('AutoCamera')
cam_auto.lens = 50.0
cam_auto.sensor_width = 36.0
cam_auto.clip_end = 1000.0
ob_auto_camera = bpy.data.objects.new('AutoCamera', cam_auto)
scene.collection.objects.link(ob_auto_camera)
ob_auto_camera.location = (1.02592, -0.949106, 0.422319)
ob_auto_camera.rotation_euler = (1.09748, -7.21219e-08, 0.694738)
scene.camera = ob_auto_camera
light_auto_sun = bpy.data.lights.new('AutoSun', 'SUN')
light_auto_sun.energy = 3.0
light_auto_sun.angle = 0.0523599
ob_auto_sun = bpy.data.objects.new('AutoSun', light_auto_sun)
scene.collection.objects.link(ob_auto_sun)
ob_auto_sun.rotation_euler = (0.872665, 0.174533, 0.523599)
if scene.world is None:
    world_auto = bpy.data.worlds.new('AutoWorld')
    world_auto.color = (0.3, 0.3, 0.3)
    scene.world = world_auto
bpy.context.view_layer.update()
